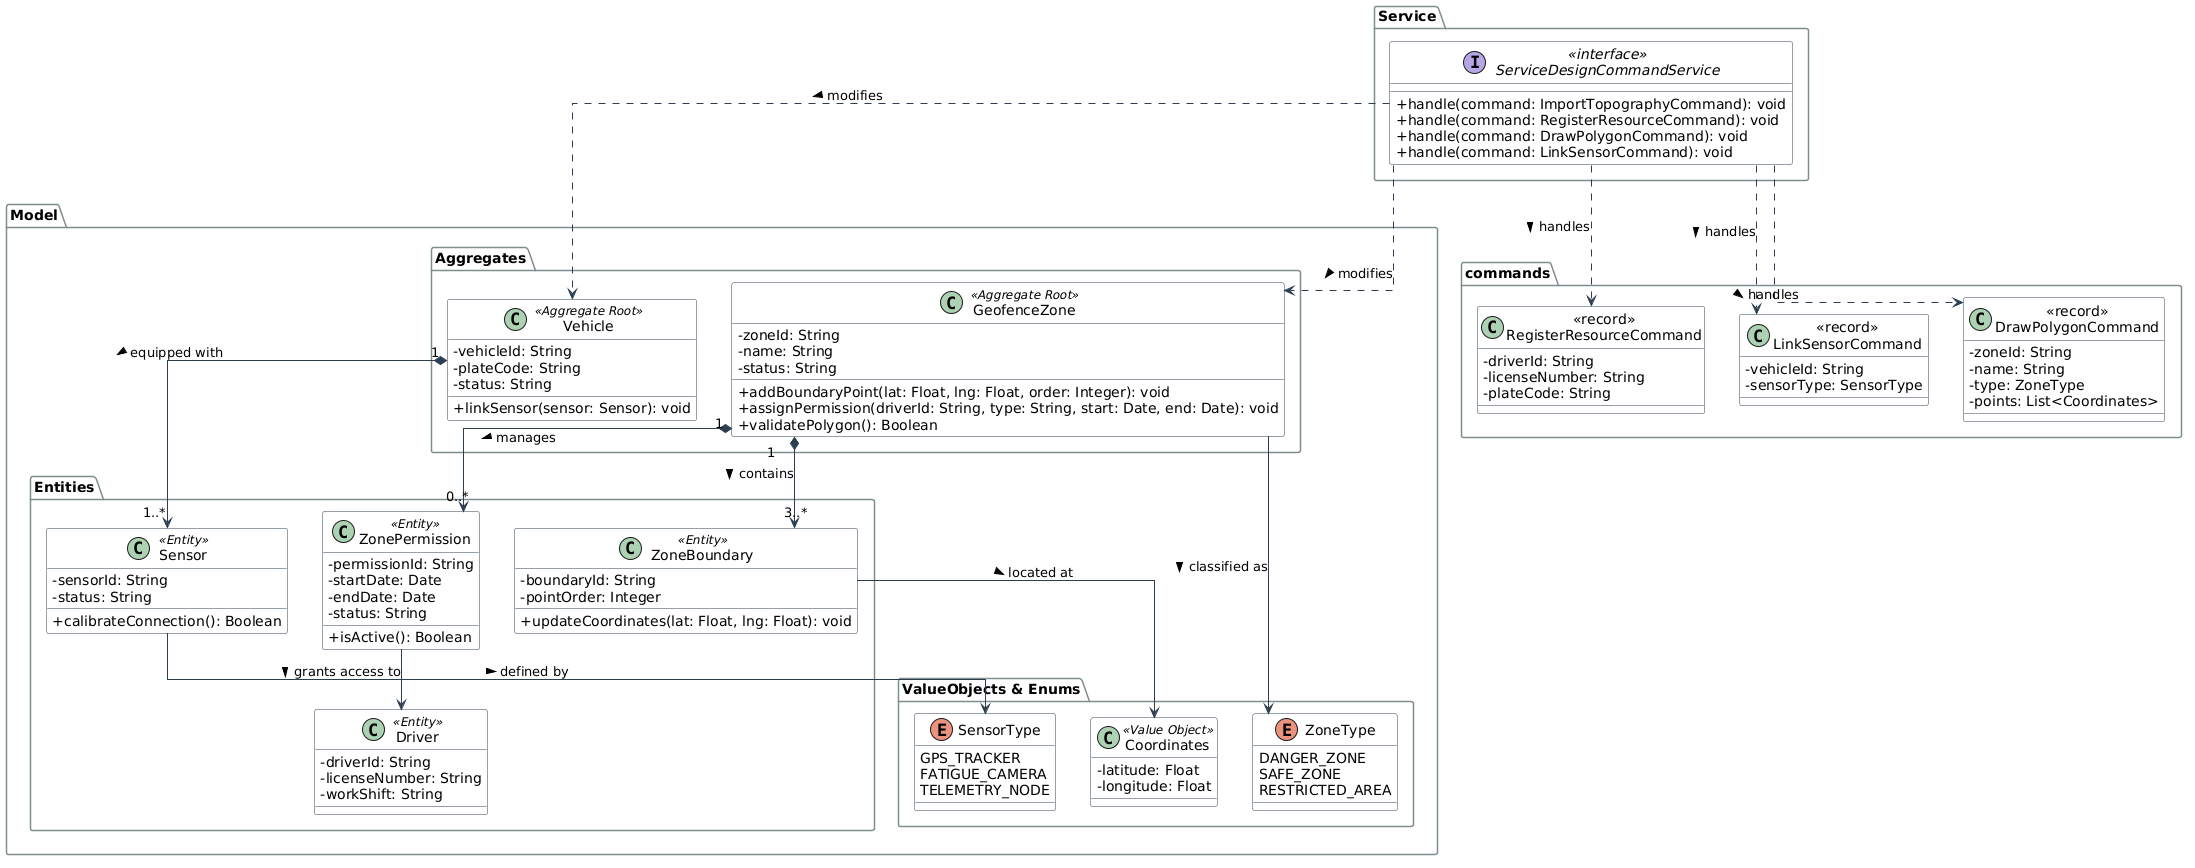

The diagram above was rendered by PlantUML. Its source (embedded in the PNG):
@startuml
skinparam classAttributeIconSize 0
skinparam BackgroundColor white
skinparam linetype ortho
skinparam shadowing false

skinparam class {
    BackgroundColor white
    ArrowColor #2C3E50
    BorderColor #2C3E50
}

skinparam package {
    BorderColor #7F8C8D
    BackgroundColor transparent
}

' ==========================================
' CAPA DE SERVICIOS (Interface Layer / Application)
' ==========================================
package "Service" {
    interface "<<interface>>\nServiceDesignCommandService" as IService {
        + handle(command: ImportTopographyCommand): void
        + handle(command: RegisterResourceCommand): void
        + handle(command: DrawPolygonCommand): void
        + handle(command: LinkSensorCommand): void
    }
}

' ==========================================
' CAPA DE MODELO (Domain Layer)
' ==========================================
package "Model" {

    package "Aggregates" {
        class GeofenceZone <<Aggregate Root>> {
            - zoneId: String
            - name: String
            - status: String
            + addBoundaryPoint(lat: Float, lng: Float, order: Integer): void
            + assignPermission(driverId: String, type: String, start: Date, end: Date): void
            + validatePolygon(): Boolean
        }

        class Vehicle <<Aggregate Root>> {
            - vehicleId: String
            - plateCode: String
            - status: String
            + linkSensor(sensor: Sensor): void
        }
    }

    package "Entities" {
        class ZoneBoundary <<Entity>> {
            - boundaryId: String
            - pointOrder: Integer
            + updateCoordinates(lat: Float, lng: Float): void
        }

        class ZonePermission <<Entity>> {
            - permissionId: String
            - startDate: Date
            - endDate: Date
            - status: String
            + isActive(): Boolean
        }

        class Driver <<Entity>> {
            - driverId: String
            - licenseNumber: String
            - workShift: String
        }

        class Sensor <<Entity>> {
            - sensorId: String
            - status: String
            + calibrateConnection(): Boolean
        }
    }

    package "ValueObjects & Enums" {
        class Coordinates <<Value Object>> {
            - latitude: Float
            - longitude: Float
        }

        enum ZoneType {
            DANGER_ZONE
            SAFE_ZONE
            RESTRICTED_AREA
        }

        enum SensorType {
            GPS_TRACKER
            FATIGUE_CAMERA
            TELEMETRY_NODE
        }
    }
}

' ==========================================
' CAPA DE COMANDOS (Commands / DTOs)
' ==========================================
package "commands" {
    class "<<record>>\nDrawPolygonCommand" as Cmd1 {
        - zoneId: String
        - name: String
        - type: ZoneType
        - points: List<Coordinates>
    }
    class "<<record>>\nRegisterResourceCommand" as Cmd2 {
        - driverId: String
        - licenseNumber: String
        - plateCode: String
    }
    class "<<record>>\nLinkSensorCommand" as Cmd3 {
        - vehicleId: String
        - sensorType: SensorType
    }
}

' ==========================================
' RELACIONES Y MULTIPLICIDAD
' ==========================================
' Relaciones dentro del Agregado Geofence
GeofenceZone "1" *--> "3..*" ZoneBoundary : contains >
GeofenceZone "1" *--> "0..*" ZonePermission : manages >
GeofenceZone --> ZoneType : classified as >
ZoneBoundary --> Coordinates : located at >

' Relaciones dentro del Agregado Vehicle (Flota)
Vehicle "1" *--> "1..*" Sensor : equipped with >
Sensor --> SensorType : defined by >

' Relaciones cruzadas (Permisos)
ZonePermission --> Driver : grants access to >

' Dependencias del Servicio con los Comandos
IService ..> Cmd1 : handles >
IService ..> Cmd2 : handles >
IService ..> Cmd3 : handles >

' Dependencias del Servicio con los Agregados
IService ..> GeofenceZone : modifies >
IService ..> Vehicle : modifies >
@enduml